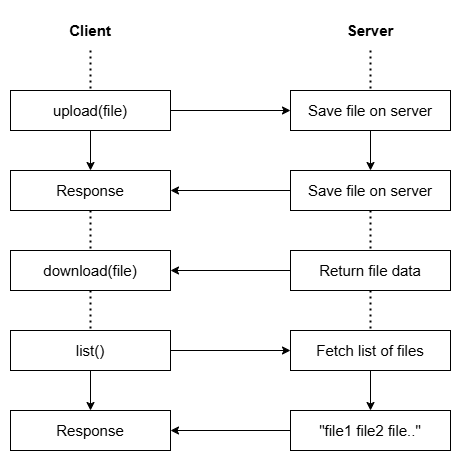

The diagram above was exported from draw.io. Its source (the exported page's mxGraphModel, read from the mxfile embedded in the PNG):
<mxGraphModel dx="1059" dy="656" grid="1" gridSize="10" guides="1" tooltips="1" connect="1" arrows="1" fold="1" page="1" pageScale="1" pageWidth="827" pageHeight="1169" math="0" shadow="0">
  <root>
    <mxCell id="0" />
    <mxCell id="1" parent="0" />
    <mxCell id="2X9fP9gGNUFtp7n0rsEi-2" style="edgeStyle=orthogonalEdgeStyle;rounded=0;orthogonalLoop=1;jettySize=auto;html=1;dashed=1;dashPattern=1 2;endArrow=none;endFill=0;curved=0;strokeWidth=2;" edge="1" parent="1" source="noYecLfXhaaYd1m6Qmci-1" target="noYecLfXhaaYd1m6Qmci-7">
      <mxGeometry relative="1" as="geometry" />
    </mxCell>
    <mxCell id="noYecLfXhaaYd1m6Qmci-1" value="&lt;b&gt;&lt;font style=&quot;font-size: 15px;&quot;&gt;Client&lt;/font&gt;&lt;/b&gt;" style="text;html=1;align=center;verticalAlign=middle;whiteSpace=wrap;rounded=0;" parent="1" vertex="1">
      <mxGeometry x="240" y="280" width="80" height="40" as="geometry" />
    </mxCell>
    <mxCell id="2X9fP9gGNUFtp7n0rsEi-3" style="edgeStyle=orthogonalEdgeStyle;rounded=0;orthogonalLoop=1;jettySize=auto;html=1;dashed=1;dashPattern=1 2;strokeColor=default;strokeWidth=2;align=center;verticalAlign=middle;fontFamily=Helvetica;fontSize=11;fontColor=default;labelBackgroundColor=default;endArrow=none;endFill=0;curved=0;" edge="1" parent="1" source="noYecLfXhaaYd1m6Qmci-2" target="noYecLfXhaaYd1m6Qmci-8">
      <mxGeometry relative="1" as="geometry" />
    </mxCell>
    <mxCell id="noYecLfXhaaYd1m6Qmci-2" value="&lt;b&gt;&lt;font style=&quot;font-size: 15px;&quot;&gt;Server&lt;/font&gt;&lt;/b&gt;" style="text;html=1;align=center;verticalAlign=middle;whiteSpace=wrap;rounded=0;" parent="1" vertex="1">
      <mxGeometry x="520" y="280" width="80" height="40" as="geometry" />
    </mxCell>
    <mxCell id="noYecLfXhaaYd1m6Qmci-9" style="edgeStyle=orthogonalEdgeStyle;rounded=0;orthogonalLoop=1;jettySize=auto;html=1;entryX=0;entryY=0.5;entryDx=0;entryDy=0;" parent="1" source="noYecLfXhaaYd1m6Qmci-7" target="noYecLfXhaaYd1m6Qmci-8" edge="1">
      <mxGeometry relative="1" as="geometry" />
    </mxCell>
    <mxCell id="2X9fP9gGNUFtp7n0rsEi-5" style="edgeStyle=orthogonalEdgeStyle;rounded=0;orthogonalLoop=1;jettySize=auto;html=1;" edge="1" parent="1" source="noYecLfXhaaYd1m6Qmci-7" target="2X9fP9gGNUFtp7n0rsEi-4">
      <mxGeometry relative="1" as="geometry" />
    </mxCell>
    <mxCell id="noYecLfXhaaYd1m6Qmci-7" value="&lt;font style=&quot;font-size: 15px;&quot;&gt;upload(file)&lt;/font&gt;" style="rounded=0;whiteSpace=wrap;html=1;" parent="1" vertex="1">
      <mxGeometry x="200" y="360" width="160" height="40" as="geometry" />
    </mxCell>
    <mxCell id="noYecLfXhaaYd1m6Qmci-11" style="edgeStyle=orthogonalEdgeStyle;rounded=0;orthogonalLoop=1;jettySize=auto;html=1;" parent="1" source="noYecLfXhaaYd1m6Qmci-8" target="noYecLfXhaaYd1m6Qmci-10" edge="1">
      <mxGeometry relative="1" as="geometry" />
    </mxCell>
    <mxCell id="noYecLfXhaaYd1m6Qmci-8" value="&lt;font style=&quot;font-size: 15px;&quot;&gt;Save file on server&lt;/font&gt;" style="rounded=0;whiteSpace=wrap;html=1;" parent="1" vertex="1">
      <mxGeometry x="480" y="360" width="160" height="40" as="geometry" />
    </mxCell>
    <mxCell id="2X9fP9gGNUFtp7n0rsEi-6" style="edgeStyle=orthogonalEdgeStyle;rounded=0;orthogonalLoop=1;jettySize=auto;html=1;entryX=1;entryY=0.5;entryDx=0;entryDy=0;" edge="1" parent="1" source="noYecLfXhaaYd1m6Qmci-10" target="2X9fP9gGNUFtp7n0rsEi-4">
      <mxGeometry relative="1" as="geometry" />
    </mxCell>
    <mxCell id="2X9fP9gGNUFtp7n0rsEi-10" style="edgeStyle=orthogonalEdgeStyle;rounded=0;orthogonalLoop=1;jettySize=auto;html=1;entryX=0.5;entryY=0;entryDx=0;entryDy=0;dashed=1;dashPattern=1 2;strokeColor=default;strokeWidth=2;align=center;verticalAlign=middle;fontFamily=Helvetica;fontSize=11;fontColor=default;labelBackgroundColor=default;endArrow=none;endFill=0;curved=0;" edge="1" parent="1" source="noYecLfXhaaYd1m6Qmci-10" target="2X9fP9gGNUFtp7n0rsEi-9">
      <mxGeometry relative="1" as="geometry" />
    </mxCell>
    <mxCell id="noYecLfXhaaYd1m6Qmci-10" value="&lt;font style=&quot;font-size: 15px;&quot;&gt;Save file on server&lt;/font&gt;" style="rounded=0;whiteSpace=wrap;html=1;" parent="1" vertex="1">
      <mxGeometry x="480" y="440" width="160" height="40" as="geometry" />
    </mxCell>
    <mxCell id="2X9fP9gGNUFtp7n0rsEi-8" style="edgeStyle=orthogonalEdgeStyle;rounded=0;orthogonalLoop=1;jettySize=auto;html=1;dashed=1;dashPattern=1 2;strokeColor=default;strokeWidth=2;align=center;verticalAlign=middle;fontFamily=Helvetica;fontSize=11;fontColor=default;labelBackgroundColor=default;endArrow=none;endFill=0;curved=0;" edge="1" parent="1" source="2X9fP9gGNUFtp7n0rsEi-4" target="2X9fP9gGNUFtp7n0rsEi-7">
      <mxGeometry relative="1" as="geometry" />
    </mxCell>
    <mxCell id="2X9fP9gGNUFtp7n0rsEi-4" value="&lt;font style=&quot;font-size: 15px;&quot;&gt;Response&lt;/font&gt;" style="rounded=0;whiteSpace=wrap;html=1;" vertex="1" parent="1">
      <mxGeometry x="200" y="440" width="160" height="40" as="geometry" />
    </mxCell>
    <mxCell id="2X9fP9gGNUFtp7n0rsEi-16" style="edgeStyle=orthogonalEdgeStyle;rounded=0;orthogonalLoop=1;jettySize=auto;html=1;entryX=0.5;entryY=0;entryDx=0;entryDy=0;dashed=1;dashPattern=1 2;strokeColor=default;strokeWidth=2;align=center;verticalAlign=middle;fontFamily=Helvetica;fontSize=11;fontColor=default;labelBackgroundColor=default;endArrow=none;endFill=0;curved=0;" edge="1" parent="1" source="2X9fP9gGNUFtp7n0rsEi-7" target="2X9fP9gGNUFtp7n0rsEi-12">
      <mxGeometry relative="1" as="geometry" />
    </mxCell>
    <mxCell id="2X9fP9gGNUFtp7n0rsEi-7" value="&lt;span style=&quot;font-size: 15px;&quot;&gt;download(file)&lt;/span&gt;" style="rounded=0;whiteSpace=wrap;html=1;" vertex="1" parent="1">
      <mxGeometry x="200" y="520" width="160" height="40" as="geometry" />
    </mxCell>
    <mxCell id="2X9fP9gGNUFtp7n0rsEi-11" style="edgeStyle=orthogonalEdgeStyle;rounded=0;orthogonalLoop=1;jettySize=auto;html=1;entryX=1;entryY=0.5;entryDx=0;entryDy=0;" edge="1" parent="1" source="2X9fP9gGNUFtp7n0rsEi-9" target="2X9fP9gGNUFtp7n0rsEi-7">
      <mxGeometry relative="1" as="geometry" />
    </mxCell>
    <mxCell id="2X9fP9gGNUFtp7n0rsEi-17" style="edgeStyle=orthogonalEdgeStyle;rounded=0;orthogonalLoop=1;jettySize=auto;html=1;dashed=1;dashPattern=1 2;strokeColor=default;strokeWidth=2;align=center;verticalAlign=middle;fontFamily=Helvetica;fontSize=11;fontColor=default;labelBackgroundColor=default;endArrow=none;endFill=0;curved=0;" edge="1" parent="1" source="2X9fP9gGNUFtp7n0rsEi-9" target="2X9fP9gGNUFtp7n0rsEi-13">
      <mxGeometry relative="1" as="geometry" />
    </mxCell>
    <mxCell id="2X9fP9gGNUFtp7n0rsEi-9" value="&lt;span style=&quot;font-size: 15px;&quot;&gt;Return file data&lt;/span&gt;" style="rounded=0;whiteSpace=wrap;html=1;" vertex="1" parent="1">
      <mxGeometry x="480" y="520" width="160" height="40" as="geometry" />
    </mxCell>
    <mxCell id="2X9fP9gGNUFtp7n0rsEi-18" style="edgeStyle=orthogonalEdgeStyle;rounded=0;orthogonalLoop=1;jettySize=auto;html=1;entryX=0;entryY=0.5;entryDx=0;entryDy=0;" edge="1" parent="1" source="2X9fP9gGNUFtp7n0rsEi-12" target="2X9fP9gGNUFtp7n0rsEi-13">
      <mxGeometry relative="1" as="geometry" />
    </mxCell>
    <mxCell id="2X9fP9gGNUFtp7n0rsEi-19" style="edgeStyle=orthogonalEdgeStyle;rounded=0;orthogonalLoop=1;jettySize=auto;html=1;entryX=0.5;entryY=0;entryDx=0;entryDy=0;" edge="1" parent="1" source="2X9fP9gGNUFtp7n0rsEi-12" target="2X9fP9gGNUFtp7n0rsEi-14">
      <mxGeometry relative="1" as="geometry" />
    </mxCell>
    <mxCell id="2X9fP9gGNUFtp7n0rsEi-12" value="&lt;span style=&quot;font-size: 15px;&quot;&gt;list()&lt;/span&gt;" style="rounded=0;whiteSpace=wrap;html=1;" vertex="1" parent="1">
      <mxGeometry x="200" y="600" width="160" height="40" as="geometry" />
    </mxCell>
    <mxCell id="2X9fP9gGNUFtp7n0rsEi-24" style="edgeStyle=orthogonalEdgeStyle;rounded=0;orthogonalLoop=1;jettySize=auto;html=1;" edge="1" parent="1" source="2X9fP9gGNUFtp7n0rsEi-13" target="2X9fP9gGNUFtp7n0rsEi-15">
      <mxGeometry relative="1" as="geometry" />
    </mxCell>
    <mxCell id="2X9fP9gGNUFtp7n0rsEi-13" value="&lt;span style=&quot;font-size: 15px;&quot;&gt;Fetch list of files&lt;/span&gt;" style="rounded=0;whiteSpace=wrap;html=1;" vertex="1" parent="1">
      <mxGeometry x="480" y="600" width="160" height="40" as="geometry" />
    </mxCell>
    <mxCell id="2X9fP9gGNUFtp7n0rsEi-14" value="&lt;span style=&quot;font-size: 15px;&quot;&gt;Response&lt;/span&gt;" style="rounded=0;whiteSpace=wrap;html=1;" vertex="1" parent="1">
      <mxGeometry x="200" y="680" width="160" height="40" as="geometry" />
    </mxCell>
    <mxCell id="2X9fP9gGNUFtp7n0rsEi-20" style="edgeStyle=orthogonalEdgeStyle;rounded=0;orthogonalLoop=1;jettySize=auto;html=1;" edge="1" parent="1" source="2X9fP9gGNUFtp7n0rsEi-15" target="2X9fP9gGNUFtp7n0rsEi-14">
      <mxGeometry relative="1" as="geometry" />
    </mxCell>
    <mxCell id="2X9fP9gGNUFtp7n0rsEi-15" value="&lt;span style=&quot;font-size: 15px;&quot;&gt;&quot;file1 file2 file..&quot;&lt;/span&gt;" style="rounded=0;whiteSpace=wrap;html=1;" vertex="1" parent="1">
      <mxGeometry x="480" y="680" width="160" height="40" as="geometry" />
    </mxCell>
  </root>
</mxGraphModel>